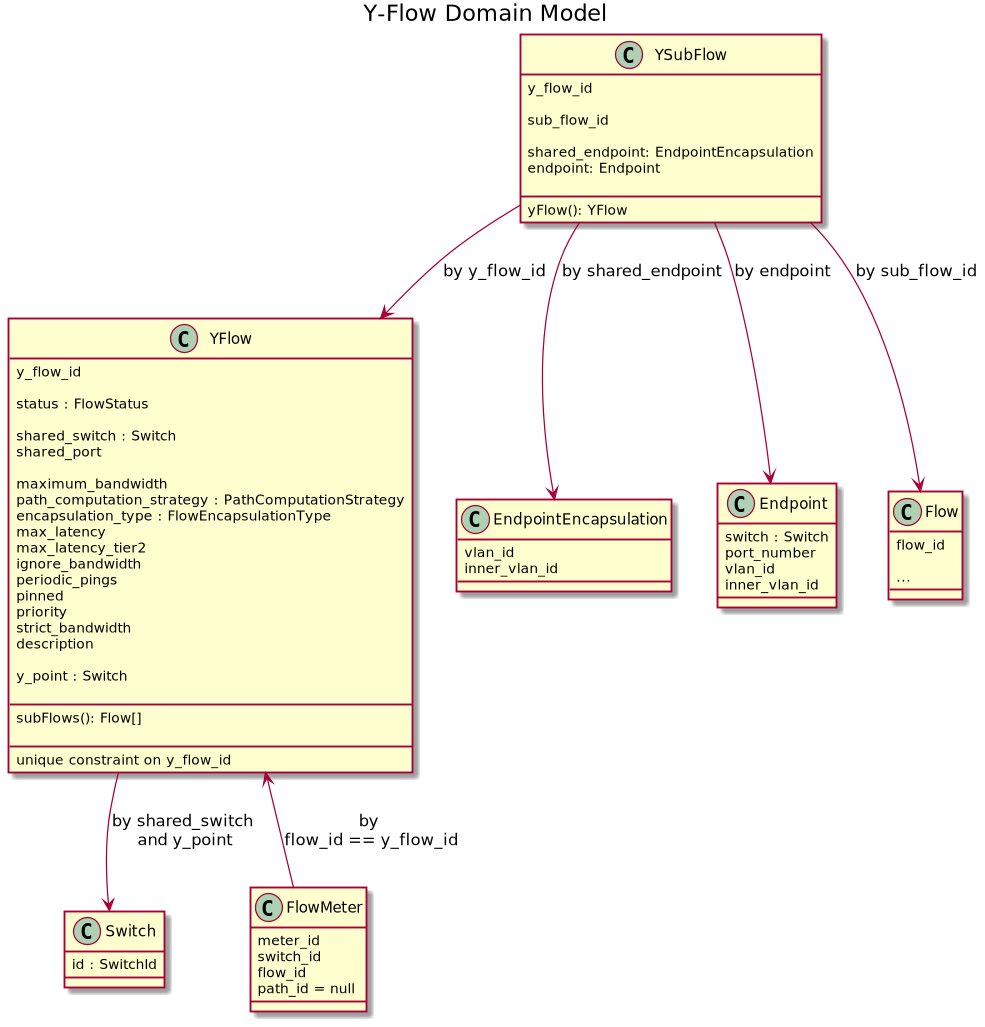

The diagram above was rendered by PlantUML. Its source (embedded in the PNG):
@startuml

title Y-Flow Domain Model

class YFlow {
    y_flow_id

    status : FlowStatus

    shared_switch : Switch
    shared_port

    maximum_bandwidth
    path_computation_strategy : PathComputationStrategy
    encapsulation_type : FlowEncapsulationType
    max_latency
    max_latency_tier2
    ignore_bandwidth
    periodic_pings
    pinned
    priority
    strict_bandwidth
    description

    y_point : Switch

    __
    subFlows(): Flow[]

    __
    unique constraint on y_flow_id
}

class YSubFlow {
    y_flow_id

    sub_flow_id

    shared_endpoint: EndpointEncapsulation
    endpoint: Endpoint

    __
    yFlow(): YFlow
}

class EndpointEncapsulation {
    vlan_id
    inner_vlan_id
}

class Endpoint {
    switch : Switch
    port_number
    vlan_id
    inner_vlan_id
}

class Switch {
    id : SwitchId
}

class Flow {
    flow_id

    ...
}

class FlowMeter {
    meter_id
    switch_id
    flow_id
    path_id = null
}

YFlow --> Switch : by shared_switch\n and y_point
YFlow <-- FlowMeter : by \nflow_id == y_flow_id
YSubFlow --> EndpointEncapsulation : by shared_endpoint
YSubFlow --> Endpoint : by endpoint
YSubFlow --> YFlow : by y_flow_id
YSubFlow --> Flow : by sub_flow_id

@enduml